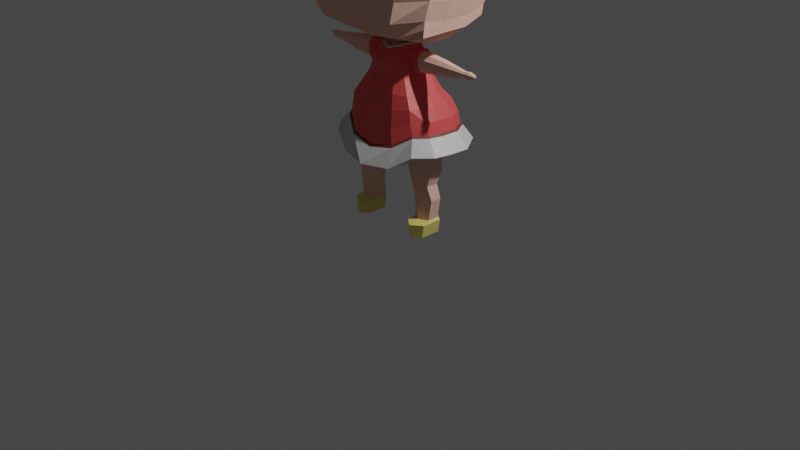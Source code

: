 # Source: girl_chibi_game_2.blend  (saved by Blender 2.80.75; exported with 4.5.12 LTS)
import bpy
from mathutils import Matrix  # noqa: F401  (used for matrix-valued properties, if any)

bpy.ops.wm.read_factory_settings(use_empty=True)
scene = bpy.context.scene
scene.name = 'Scene'

# ---- collections
col_collection = bpy.data.collections.new('Collection'); scene.collection.children.link(col_collection)
col_references = bpy.data.collections.new('References'); scene.collection.children.link(col_references)
col_cameralight = bpy.data.collections.new('CameraLight'); scene.collection.children.link(col_cameralight)
col_model = bpy.data.collections.new('Model'); scene.collection.children.link(col_model)

# ---- materials (node trees are filled in below, after node groups)
mat_skin = bpy.data.materials.new('Skin')
mat_skin.use_transparent_shadow = False
mat_red = bpy.data.materials.new('Red')
mat_red.use_transparent_shadow = False
mat_white = bpy.data.materials.new('White')
mat_white.use_transparent_shadow = False
mat_darkred = bpy.data.materials.new('DarkRed')
mat_darkred.use_transparent_shadow = False
mat_material_001 = bpy.data.materials.new('Material.001')
mat_material_001.use_transparent_shadow = False

# ---- material node trees
mat_skin.use_nodes = True; mat_skin.node_tree.nodes.clear()
_N = mat_skin.node_tree.nodes; _L = mat_skin.node_tree.links
n0 = _N.new('ShaderNodeOutputMaterial'); n0.name = 'Material Output'; n0.location = (300, 300)
n1 = _N.new('ShaderNodeBsdfPrincipled'); n1.name = 'Principled BSDF'; n1.location = (10, 300)
n1.distribution = 'GGX'
n1.subsurface_method = 'BURLEY'
n1.inputs[0].default_value = (0.9035, 0.5317, 0.4246, 1.0)
n1.inputs[2].default_value = 0.9136
n1.inputs[3].default_value = 1.45
n1.inputs[27].default_value = (0.0, 0.0, 0.0, 1.0)
n1.inputs[28].default_value = 1.0
_L.new(n1.outputs[0], n0.inputs[0])
n0.is_active_output = True
mat_red.use_nodes = True; mat_red.node_tree.nodes.clear()
_N = mat_red.node_tree.nodes; _L = mat_red.node_tree.links
n0 = _N.new('ShaderNodeBsdfPrincipled'); n0.name = 'Principled BSDF'; n0.location = (10, 300)
n0.distribution = 'GGX'
n0.subsurface_method = 'BURLEY'
n0.inputs[0].default_value = (0.8, 0.08778, 0.08778, 1.0)
n0.inputs[3].default_value = 1.45
n0.inputs[27].default_value = (0.0, 0.0, 0.0, 1.0)
n0.inputs[28].default_value = 1.0
n1 = _N.new('ShaderNodeOutputMaterial'); n1.name = 'Material Output'; n1.location = (300, 300)
_L.new(n0.outputs[0], n1.inputs[0])
n1.is_active_output = True
mat_white.use_nodes = True; mat_white.node_tree.nodes.clear()
_N = mat_white.node_tree.nodes; _L = mat_white.node_tree.links
n0 = _N.new('ShaderNodeOutputMaterial'); n0.name = 'Material Output'; n0.location = (300, 300)
n1 = _N.new('ShaderNodeBsdfPrincipled'); n1.name = 'Principled BSDF'; n1.location = (10, 300)
n1.distribution = 'GGX'
n1.subsurface_method = 'BURLEY'
n1.inputs[0].default_value = (0.65, 0.65, 0.65, 1.0)
n1.inputs[3].default_value = 1.45
n1.inputs[27].default_value = (0.0, 0.0, 0.0, 1.0)
n1.inputs[28].default_value = 1.0
_L.new(n1.outputs[0], n0.inputs[0])
n0.is_active_output = True
mat_darkred.use_nodes = True; mat_darkred.node_tree.nodes.clear()
_N = mat_darkred.node_tree.nodes; _L = mat_darkred.node_tree.links
n0 = _N.new('ShaderNodeOutputMaterial'); n0.name = 'Material Output'; n0.location = (300, 300)
n1 = _N.new('ShaderNodeBsdfPrincipled'); n1.name = 'Principled BSDF'; n1.location = (10, 300)
n1.distribution = 'GGX'
n1.subsurface_method = 'BURLEY'
n1.inputs[0].default_value = (0.196, 0.03833, 0.0324, 1.0)
n1.inputs[3].default_value = 1.45
n1.inputs[27].default_value = (0.0, 0.0, 0.0, 1.0)
n1.inputs[28].default_value = 1.0
_L.new(n1.outputs[0], n0.inputs[0])
n0.is_active_output = True
mat_material_001.use_nodes = True; mat_material_001.node_tree.nodes.clear()
_N = mat_material_001.node_tree.nodes; _L = mat_material_001.node_tree.links
n0 = _N.new('ShaderNodeOutputMaterial'); n0.name = 'Material Output'; n0.location = (300, 300)
n1 = _N.new('ShaderNodeBsdfPrincipled'); n1.name = 'Principled BSDF'; n1.location = (10, 300)
n1.distribution = 'GGX'
n1.subsurface_method = 'BURLEY'
n1.inputs[0].default_value = (0.8, 0.6803, 0.1781, 1.0)
n1.inputs[3].default_value = 1.45
n1.inputs[27].default_value = (0.0, 0.0, 0.0, 1.0)
n1.inputs[28].default_value = 1.0
_L.new(n1.outputs[0], n0.inputs[0])
n0.is_active_output = True

# ---- world
world_world = bpy.data.worlds.new('World'); scene.world = world_world
world_world.use_nodes = True; world_world.node_tree.nodes.clear()
_N = world_world.node_tree.nodes; _L = world_world.node_tree.links
n0 = _N.new('ShaderNodeOutputWorld'); n0.name = 'World Output'; n0.location = (300, 300)
n1 = _N.new('ShaderNodeBackground'); n1.name = 'Background'; n1.location = (10, 300)
n1.inputs[0].default_value = (0.05088, 0.05088, 0.05088, 1.0)
_L.new(n1.outputs[0], n0.inputs[0])
n0.is_active_output = True
world_world.color = (0.05088, 0.05088, 0.05088)
world_world.use_sun_shadow = False
world_world.sun_shadow_jitter_overblur = 0.0

# ---- cameras
cam_camera = bpy.data.cameras.new('Camera')
cam_camera.clip_end = 100.0
cam_camera.ortho_scale = 7.314

# ---- lights
light_light = bpy.data.lights.new('Light', 'POINT')
light_light.transmission_factor = 0.0
light_light.energy = 1000.0
light_light.shadow_soft_size = 0.1
light_light.shadow_maximum_resolution = 0.006
light_light.use_absolute_resolution = True

# ---- meshes
me_neck = bpy.data.meshes.new('Neck')
me_neck.from_pydata([(0.7, -0.1168, 2.113), (0.6343, -0.1168, 3.684), (0.2477, -0.1168, 3.889), (0.0, -0.1168, 1.914), (0.4955, -0.1168, 1.97), (0.7211, -0.1168, 2.228), (0.883, -0.1168, 2.905), (0.8889, -0.1168, 3.269), (0.4955, -0.1168, 3.787), (0.0, -0.1168, 3.92), (0.2477, -0.1168, 1.942), (0.8144, -0.1168, 3.47), (0.4961, -0.3586, 2.044), (0.6852, -0.3586, 2.105), (0.791, -0.3586, 3.431), (0.6245, -0.3586, 3.629), (0.2477, -0.5792, 3.47), (0.267, -0.3586, 3.818), (0.2477, -0.6468, 3.269), (0.267, -0.3586, 2.018), (0.2477, -0.5792, 2.233), (0.2477, -0.6198, 2.905), (0.4955, -0.5792, 2.233), (0.7047, -0.3586, 2.263), (0.8544, -0.3586, 2.908), (0.8599, -0.3586, 3.245), (0.4961, -0.3586, 3.724), (0.0, -0.3586, 3.847), (0.0, -0.3586, 1.992), (0.4955, -0.5792, 3.47), (0.4955, -0.6468, 3.269), (0.0, -0.5792, 3.47), (0.0, -0.5792, 2.233), (0.0, -0.6198, 2.905), (0.0, -0.6468, 3.269), (0.4955, -0.6198, 2.905), (0.4967, 0.3819, 2.047), (0.6848, 0.3819, 2.178), (0.79, 0.3819, 3.426), (0.6244, 0.3819, 3.623), (0.2477, 0.6928, 3.585), (0.2688, 0.3819, 3.811), (0.2477, 0.7875, 3.269), (0.2688, 0.3819, 2.021), (0.2477, 0.7401, 2.321), (0.2477, 0.8483, 2.905), (0.5698, 0.5934, 2.321), (0.7042, 0.3819, 2.284), (0.8531, 0.3819, 2.906), (0.8585, 0.3819, 3.241), (0.4967, 0.3819, 3.718), (0.0, 0.3819, 3.84), (0.0, 0.3819, 1.995), (0.5698, 0.5461, 3.585), (0.5698, 0.6408, 3.269), (0.0, 0.6928, 3.585), (0.0, 0.7401, 2.321), (0.0, 0.8483, 2.905), (0.0, 0.7875, 3.269), (0.5698, 0.7016, 2.905), (0.4955, 0.1585, 3.787), (0.2477, 0.1585, 3.889), (0.0, 0.1585, 1.914), (0.0, 0.1585, 3.92), (0.883, 0.1585, 2.905), (0.7211, 0.1585, 2.228), (0.8889, 0.1585, 3.269), (0.6343, 0.1585, 3.684), (0.8144, 0.1585, 3.47), (0.7, 0.1585, 2.113), (0.4955, 0.1585, 1.97), (0.2477, 0.1585, 1.942), (0.7825, -0.1168, 2.417), (0.7615, -0.3586, 2.452), (0.0, -0.5307, 2.417), (0.4955, -0.5307, 2.417), (0.2477, -0.5307, 2.417), (0.7606, 0.3819, 2.452), (0.0, 0.8076, 2.498), (0.5698, 0.6609, 2.498), (0.2477, 0.8076, 2.498), (0.7825, 0.1585, 2.417), (0.7105, -0.1168, 2.171), (0.2574, -0.4791, 2.078), (0.695, -0.3586, 2.184), (0.0, -0.4791, 2.065), (0.4958, -0.4791, 2.091), (0.2583, 0.5953, 2.171), (0.6945, 0.3819, 2.231), (0.0, 0.5953, 2.158), (0.5704, 0.4486, 2.184), (0.7105, 0.1585, 2.171), (0.0, 0.09647, 1.721), (0.0, 0.09647, 1.995), (0.0567, 0.07805, 1.721), (0.0567, 0.07805, 1.995), (0.09175, 0.02981, 1.721), (0.09175, 0.02981, 1.995), (0.09175, -0.02981, 1.721), (0.09175, -0.02981, 1.995), (0.0567, -0.07805, 1.721), (0.0567, -0.07805, 1.995), (0.0, -0.09647, 1.721), (0.0, -0.09647, 1.995), (-0.0567, -0.07805, 1.721), (-0.0567, -0.07805, 1.995), (-0.09175, -0.02981, 1.721), (-0.09175, -0.02981, 1.995), (-0.09175, 0.02981, 1.721), (-0.09175, 0.02981, 1.995), (-0.0567, 0.07805, 1.721), (-0.0567, 0.07805, 1.995)], [], [(71, 62, 52, 43), (61, 60, 50, 41), (63, 61, 41, 51), (60, 67, 39, 50), (66, 64, 48, 49), (81, 65, 47, 77), (68, 66, 49, 38), (67, 68, 38, 39), (91, 69, 37, 88), (69, 70, 36, 37), (70, 71, 43, 36), (29, 14, 15, 26), (31, 16, 17, 27), (33, 21, 18, 34), (16, 29, 26, 17), (85, 83, 20, 32), (34, 18, 16, 31), (74, 76, 21, 33), (30, 25, 14, 29), (18, 30, 29, 16), (83, 86, 22, 20), (76, 75, 35, 21), (21, 35, 30, 18), (86, 84, 23, 22), (75, 73, 24, 35), (35, 24, 25, 30), (10, 4, 12, 19), (4, 0, 13, 12), (82, 5, 23, 84), (11, 1, 15, 14), (7, 11, 14, 25), (72, 6, 24, 73), (6, 7, 25, 24), (1, 8, 26, 15), (2, 9, 27, 17), (8, 2, 17, 26), (3, 10, 19, 28), (53, 50, 39, 38), (55, 51, 41, 40), (57, 58, 42, 45), (40, 41, 50, 53), (89, 56, 44, 87), (58, 55, 40, 42), (78, 57, 45, 80), (54, 53, 38, 49), (42, 40, 53, 54), (87, 44, 46, 90), (80, 45, 59, 79), (45, 42, 54, 59), (90, 46, 47, 88), (79, 59, 48, 77), (59, 54, 49, 48), (4, 10, 71, 70), (0, 4, 70, 69), (82, 0, 69, 91), (1, 11, 68, 67), (11, 7, 66, 68), (72, 5, 65, 81), (7, 6, 64, 66), (8, 1, 67, 60), (9, 2, 61, 63), (2, 8, 60, 61), (10, 3, 62, 71), (6, 72, 81, 64), (46, 79, 77, 47), (44, 80, 79, 46), (56, 78, 80, 44), (5, 72, 73, 23), (22, 23, 73, 75), (20, 22, 75, 76), (32, 20, 76, 74), (64, 81, 77, 48), (5, 82, 91, 65), (36, 90, 88, 37), (43, 87, 90, 36), (52, 89, 87, 43), (0, 82, 84, 13), (12, 13, 84, 86), (19, 12, 86, 83), (28, 19, 83, 85), (65, 91, 88, 47), (92, 93, 95, 94), (94, 95, 97, 96), (96, 97, 99, 98), (98, 99, 101, 100), (100, 101, 103, 102), (102, 103, 105, 104), (104, 105, 107, 106), (106, 107, 109, 108), (108, 109, 111, 110), (110, 111, 93, 92)])
_uv = me_neck.uv_layers.new(name='UVMap')
_uv.uv.foreach_set('vector', [0.625, 0.0, 0.5, 0.0, 0.5, 0.0, 0.625, 0.0, 0.625, 1.0, 0.75, 1.0, 0.75, 1.0, 0.625, 1.0, 0.5, 1.0, 0.625, 1.0, 0.625, 1.0, 0.5, 1.0, 0.75, 1.0, 1.0, 1.0, 1.0, 1.0, 0.75, 1.0, 1.0, 0.75, 1.0, 0.5, 1.0, 0.5, 1.0, 0.75, 1.0, 0.3447, 1.0, 0.25, 1.0, 0.25, 1.0, 0.3447, 1.0, 0.8825, 1.0, 0.75, 1.0, 0.75, 1.0, 0.8825, 1.0, 1.0, 1.0, 0.8825, 1.0, 0.8825, 1.0, 1.0, 1.0, 0.125, 1.0, 0.0, 1.0, 0.0, 1.0, 0.125, 1.0, 0.0, 0.75, 0.0, 0.75, 0.0, 1.0, 0.0, 0.75, 0.0, 0.625, 0.0, 0.625, 0.0, 0.75, 0.0, 0.75, 0.8825, 1.0, 0.8825, 1.0, 1.0, 0.75, 1.0, 0.5, 0.8825, 0.625, 0.8825, 0.625, 1.0, 0.5, 1.0, 0.5, 0.5, 0.625, 0.5, 0.625, 0.75, 0.5, 0.75, 0.625, 0.8825, 0.75, 0.8825, 0.75, 1.0, 0.625, 1.0, 0.5, 0.125, 0.625, 0.125, 0.625, 0.25, 0.5, 0.25, 0.5, 0.75, 0.625, 0.75, 0.625, 0.8825, 0.5, 0.8825, 0.5, 0.3447, 0.625, 0.3447, 0.625, 0.5, 0.5, 0.5, 0.75, 0.75, 1.0, 0.75, 1.0, 0.8825, 0.75, 0.8825, 0.625, 0.75, 0.75, 0.75, 0.75, 0.8825, 0.625, 0.8825, 0.625, 0.125, 0.75, 0.125, 0.75, 0.25, 0.625, 0.25, 0.625, 0.3447, 0.75, 0.3447, 0.75, 0.5, 0.625, 0.5, 0.625, 0.5, 0.75, 0.5, 0.75, 0.75, 0.625, 0.75, 0.75, 0.125, 1.0, 0.125, 1.0, 0.25, 0.75, 0.25, 0.75, 0.3447, 1.0, 0.3447, 1.0, 0.5, 0.75, 0.5, 0.75, 0.5, 1.0, 0.5, 1.0, 0.75, 0.75, 0.75, 0.625, 0.0, 0.75, 0.0, 0.75, 0.0, 0.625, 0.0, 0.75, 0.0, 1.0, 0.0, 1.0, 0.0, 0.75, 0.0, 1.0, 0.125, 1.0, 0.25, 1.0, 0.25, 1.0, 0.125, 1.0, 0.8825, 1.0, 1.0, 1.0, 1.0, 1.0, 0.8825, 1.0, 0.75, 1.0, 0.8825, 1.0, 0.8825, 1.0, 0.75, 1.0, 0.3447, 1.0, 0.5, 1.0, 0.5, 1.0, 0.3447, 1.0, 0.5, 1.0, 0.75, 1.0, 0.75, 1.0, 0.5, 1.0, 1.0, 0.75, 1.0, 0.75, 1.0, 1.0, 1.0, 0.625, 1.0, 0.5, 1.0, 0.5, 1.0, 0.625, 1.0, 0.75, 1.0, 0.625, 1.0, 0.625, 1.0, 0.75, 1.0, 0.5, 0.0, 0.625, 0.0, 0.625, 0.0, 0.5, 0.0, 0.75, 0.8825, 0.75, 1.0, 1.0, 1.0, 1.0, 0.8825, 0.5, 0.8825, 0.5, 1.0, 0.625, 1.0, 0.625, 0.8825, 0.5, 0.5, 0.5, 0.75, 0.625, 0.75, 0.625, 0.5, 0.625, 0.8825, 0.625, 1.0, 0.75, 1.0, 0.75, 0.8825, 0.5, 0.125, 0.5, 0.25, 0.625, 0.25, 0.625, 0.125, 0.5, 0.75, 0.5, 0.8825, 0.625, 0.8825, 0.625, 0.75, 0.5, 0.3447, 0.5, 0.5, 0.625, 0.5, 0.625, 0.3447, 0.75, 0.75, 0.75, 0.8825, 1.0, 0.8825, 1.0, 0.75, 0.625, 0.75, 0.625, 0.8825, 0.75, 0.8825, 0.75, 0.75, 0.625, 0.125, 0.625, 0.25, 0.75, 0.25, 0.75, 0.125, 0.625, 0.3447, 0.625, 0.5, 0.75, 0.5, 0.75, 0.3447, 0.625, 0.5, 0.625, 0.75, 0.75, 0.75, 0.75, 0.5, 0.75, 0.125, 0.75, 0.25, 1.0, 0.25, 1.0, 0.125, 0.75, 0.3447, 0.75, 0.5, 1.0, 0.5, 1.0, 0.3447, 0.75, 0.5, 0.75, 0.75, 1.0, 0.75, 1.0, 0.5, 0.75, 0.0, 0.625, 0.0, 0.625, 0.0, 0.75, 0.0, 1.0, 0.0, 0.75, 0.0, 0.75, 0.0, 1.0, 0.0, 1.0, 0.125, 1.0, 0.0, 1.0, 0.0, 1.0, 0.125, 1.0, 1.0, 1.0, 0.8825, 1.0, 0.8825, 1.0, 1.0, 1.0, 0.8825, 1.0, 0.75, 1.0, 0.75, 1.0, 0.8825, 1.0, 0.3447, 1.0, 0.25, 1.0, 0.25, 1.0, 0.3447, 1.0, 0.75, 1.0, 0.5, 1.0, 0.5, 1.0, 0.75, 0.75, 1.0, 1.0, 1.0, 1.0, 1.0, 0.75, 1.0, 0.5, 1.0, 0.625, 1.0, 0.625, 1.0, 0.5, 1.0, 0.625, 1.0, 0.75, 1.0, 0.75, 1.0, 0.625, 1.0, 0.625, 0.0, 0.5, 0.0, 0.5, 0.0, 0.625, 0.0, 1.0, 0.5, 1.0, 0.3447, 1.0, 0.3447, 1.0, 0.5, 0.75, 0.25, 0.75, 0.3447, 1.0, 0.3447, 1.0, 0.25, 0.625, 0.25, 0.625, 0.3447, 0.75, 0.3447, 0.75, 0.25, 0.5, 0.25, 0.5, 0.3447, 0.625, 0.3447, 0.625, 0.25, 1.0, 0.25, 1.0, 0.3447, 1.0, 0.3447, 1.0, 0.25, 0.75, 0.25, 1.0, 0.25, 1.0, 0.3447, 0.75, 0.3447, 0.625, 0.25, 0.75, 0.25, 0.75, 0.3447, 0.625, 0.3447, 0.5, 0.25, 0.625, 0.25, 0.625, 0.3447, 0.5, 0.3447, 1.0, 0.5, 1.0, 0.3447, 1.0, 0.3447, 1.0, 0.5, 1.0, 0.25, 1.0, 0.125, 1.0, 0.125, 1.0, 0.25, 0.75, 0.0, 0.75, 0.125, 1.0, 0.125, 1.0, 0.0, 0.625, 0.0, 0.625, 0.125, 0.75, 0.125, 0.75, 0.0, 0.5, 0.0, 0.5, 0.125, 0.625, 0.125, 0.625, 0.0, 1.0, 0.0, 1.0, 0.125, 1.0, 0.125, 1.0, 0.0, 0.75, 0.0, 1.0, 0.0, 1.0, 0.125, 0.75, 0.125, 0.625, 0.0, 0.75, 0.0, 0.75, 0.125, 0.625, 0.125, 0.5, 0.0, 0.625, 0.0, 0.625, 0.125, 0.5, 0.125, 1.0, 0.25, 1.0, 0.125, 1.0, 0.125, 1.0, 0.25, 1.0, 0.5, 1.0, 1.0, 0.9, 1.0, 0.9, 0.5, 0.9, 0.5, 0.9, 1.0, 0.8, 1.0, 0.8, 0.5, 0.8, 0.5, 0.8, 1.0, 0.7, 1.0, 0.7, 0.5, 0.7, 0.5, 0.7, 1.0, 0.6, 1.0, 0.6, 0.5, 0.6, 0.5, 0.6, 1.0, 0.5, 1.0, 0.5, 0.5, 0.5, 0.5, 0.5, 1.0, 0.4, 1.0, 0.4, 0.5, 0.4, 0.5, 0.4, 1.0, 0.3, 1.0, 0.3, 0.5, 0.3, 0.5, 0.3, 1.0, 0.2, 1.0, 0.2, 0.5, 0.2, 0.5, 0.2, 1.0, 0.1, 1.0, 0.1, 0.5, 0.1, 0.5, 0.1, 1.0, -7.451e-08, 1.0, -7.451e-08, 0.5])
me_neck.materials.append(mat_skin)
me_neck.use_remesh_preserve_volume = False
me_neck.use_remesh_preserve_attributes = False
me_neck.use_mirror_vertex_groups = False
me_neck.update()
me_plane = bpy.data.meshes.new('Plane')
me_plane.from_pydata([(0.7096, -0.0034, 0.9206), (0.1849, -4.371e-08, 1.869), (0.0, 4.371e-08, 0.7115), (0.4597, 0.0, 1.328), (0.0, -4.371e-08, 1.82), (0.3682, 4.371e-08, 0.7726), (0.1472, -4.371e-08, 1.878), (0.5584, 2.186e-08, 1.089), (0.3117, -2.186e-08, 1.579), (0.5285, 1.093e-08, 1.207), (0.3941, -1.093e-08, 1.435), (0.2402, -3.278e-08, 1.724), (0.3044, -0.4257, 0.7717), (0.5207, -0.3377, 0.9193), (0.1663, -0.1775, 1.724), (0.1111, -0.1065, 1.851), (0.4037, -0.24, 1.207), (0.3859, -0.2332, 1.328), (0.08851, -0.1191, 1.849), (0.0, -0.1551, 1.82), (0.0, -0.2261, 1.724), (0.0, -0.3214, 1.1), (0.0, -0.2817, 1.29), (0.199, -0.2817, 1.29), (0.0, -0.5109, 0.7582), (0.2266, -0.3214, 1.125), (0.1161, -0.2261, 1.724), (0.4279, -0.2355, 1.089), (0.0, -0.3693, 0.9203), (0.2542, -0.3409, 0.9775), (0.3202, -0.2011, 1.435), (0.2378, -0.156, 1.579), (0.0, -0.2497, 1.435), (0.0, -0.2045, 1.579), (0.1714, -0.2497, 1.435), (0.1437, -0.2045, 1.579), (0.3025, 0.5414, 0.7716), (0.5521, 0.4641, 0.9195), (0.1781, 0.1765, 1.728), (0.1262, 0.1631, 1.856), (0.4697, 0.3336, 1.207), (0.401, 0.3104, 1.328), (0.08851, 0.1631, 1.854), (0.0, 0.1631, 1.847), (0.0, 0.193, 1.724), (0.0, 0.4494, 1.1), (0.0, 0.3711, 1.29), (0.199, 0.3711, 1.29), (0.0, 0.5415, 0.7062), (0.2266, 0.4494, 1.125), (0.1161, 0.193, 1.724), (0.4866, 0.3486, 1.089), (0.0, 0.4242, 0.9203), (0.2542, 0.4242, 0.9775), (0.3354, 0.2326, 1.435), (0.253, 0.1871, 1.579), (0.0, 0.2852, 1.435), (0.0, 0.2241, 1.579), (0.1714, 0.2852, 1.435), (0.1437, 0.2241, 1.579), (0.3347, -0.1562, 0.7726), (0.0, -0.1838, 0.7598), (0.495, -0.1228, 1.207), (0.5249, -0.1205, 1.089), (0.6732, -0.1725, 0.9205), (0.1137, -0.04, 1.866), (0.1514, -0.04, 1.869), (0.2067, -0.07531, 1.724), (0.4262, -0.103, 1.328), (0.2782, -0.0646, 1.579), (0.3606, -0.0871, 1.435), (0.0, -0.04, 1.82), (0.0, 0.109, 1.869), (0.3222, 0.109, 1.579), (0.2506, 0.109, 1.724), (0.4046, 0.109, 1.435), (0.4702, 0.1748, 1.328), (0.1577, 0.109, 1.876), (0.1954, 0.109, 1.869), (0.7209, 0.2086, 0.9203), (0.5389, 0.196, 1.207), (0.5689, 0.196, 1.089), (0.3786, 0.109, 0.7726), (0.0, 0.109, 0.7115), (0.1848, 0.0005566, 1.882), (0.1471, 0.0005566, 1.891), (0.1576, 0.1096, 1.89), (0.1953, 0.1096, 1.882), (0.1261, 0.1637, 1.87), (0.08837, -0.1186, 1.862), (0.0, -0.1546, 1.834), (0.1109, -0.106, 1.865), (0.1136, -0.03944, 1.88), (0.1513, -0.03944, 1.882), (0.0, -0.03944, 1.834), (0.08837, 0.1637, 1.868), (0.0, 0.1637, 1.861), (0.0, 0.1096, 1.883), (0.585, -0.00118, 1.068), (0.4446, -0.2535, 1.067), (0.0, -0.393, 0.9001), (0.2642, -0.3569, 0.9506), (0.4995, 0.3677, 1.067), (0.0, 0.4448, 0.8925), (0.2625, 0.4447, 0.9506), (0.5506, -0.1298, 1.068), (0.5955, 0.1983, 1.068)], [], [(75, 76, 41, 54), (106, 79, 37, 102), (1, 78, 87, 84), (74, 73, 55, 38), (73, 75, 54, 55), (76, 80, 40, 41), (78, 74, 38, 39), (65, 71, 94, 92), (79, 82, 36, 37), (80, 81, 51, 40), (82, 83, 48, 36), (26, 14, 15, 18), (25, 16, 17, 23), (21, 25, 23, 22), (20, 26, 18, 19), (100, 101, 29, 28), (101, 99, 27, 29), (32, 34, 35, 33), (34, 30, 31, 35), (28, 29, 25, 21), (29, 27, 16, 25), (23, 17, 30, 34), (22, 23, 34, 32), (33, 35, 26, 20), (35, 31, 14, 26), (61, 60, 12, 24), (63, 62, 16, 27), (60, 64, 13, 12), (15, 66, 93, 91), (67, 66, 15, 14), (62, 68, 17, 16), (70, 69, 31, 30), (69, 67, 14, 31), (72, 77, 86, 97), (105, 63, 27, 99), (68, 70, 30, 17), (50, 42, 39, 38), (49, 47, 41, 40), (45, 46, 47, 49), (44, 43, 42, 50), (103, 52, 53, 104), (104, 53, 51, 102), (56, 57, 59, 58), (58, 59, 55, 54), (52, 45, 49, 53), (53, 49, 40, 51), (47, 58, 54, 41), (46, 56, 58, 47), (57, 44, 50, 59), (59, 50, 38, 55), (3, 10, 70, 68), (98, 7, 63, 105), (6, 4, 71, 65), (8, 11, 67, 69), (10, 8, 69, 70), (9, 3, 68, 62), (11, 1, 66, 67), (19, 18, 89, 90), (5, 0, 64, 60), (7, 9, 62, 63), (2, 5, 60, 61), (5, 2, 83, 82), (9, 7, 81, 80), (0, 5, 82, 79), (6, 65, 92, 85), (1, 11, 74, 78), (3, 9, 80, 76), (8, 10, 75, 73), (11, 8, 73, 74), (4, 6, 77, 72), (98, 0, 79, 106), (10, 3, 76, 75), (97, 86, 95, 96), (86, 87, 88, 95), (93, 92, 89, 91), (92, 94, 90, 89), (84, 85, 92, 93), (85, 84, 87, 86), (39, 42, 95, 88), (77, 6, 85, 86), (66, 1, 84, 93), (42, 43, 96, 95), (78, 39, 88, 87), (18, 15, 91, 89), (7, 98, 106, 81), (0, 98, 105, 64), (36, 104, 102, 37), (48, 103, 104, 36), (64, 105, 99, 13), (12, 13, 99, 101), (24, 12, 101, 100), (81, 106, 102, 51)])
me_plane.polygons.foreach_set('material_index', [0, 1, 1, 0, 0, 0, 0, 1, 1, 0, 1, 0, 0, 0, 0, 2, 2, 0, 0, 0, 0, 0, 0, 0, 0, 1, 0, 1, 1, 0, 0, 0, 0, 1, 2, 0, 0, 0, 0, 0, 2, 2, 0, 0, 0, 0, 0, 0, 0, 0, 0, 2, 1, 0, 0, 0, 0, 1, 1, 0, 1, 1, 0, 1, 1, 0, 0, 0, 0, 1, 1, 0, 1, 1, 1, 1, 1, 1, 1, 1, 1, 1, 1, 1, 2, 1, 1, 1, 1, 1, 1, 2])
_uv = me_plane.uv_layers.new(name='UVMap')
_uv.uv.foreach_set('vector', [1.0, 0.625, 1.0, 0.5, 1.0, 0.5, 1.0, 0.625, 1.0, 0.2127, 1.0, 0.0, 1.0, 0.0, 1.0, 0.2127, 1.0, 1.0, 1.0, 1.0, 1.0, 1.0, 1.0, 1.0, 1.0, 0.875, 1.0, 0.75, 1.0, 0.75, 1.0, 0.875, 1.0, 0.75, 1.0, 0.625, 1.0, 0.625, 1.0, 0.75, 1.0, 0.5, 1.0, 0.375, 1.0, 0.375, 1.0, 0.5, 1.0, 1.0, 1.0, 0.875, 1.0, 0.875, 1.0, 1.0, 0.75, 1.0, 0.5, 1.0, 0.5, 1.0, 0.75, 1.0, 1.0, 0.0, 0.75, 0.0, 0.75, 0.0, 1.0, 0.0, 1.0, 0.375, 1.0, 0.25, 1.0, 0.25, 1.0, 0.375, 0.75, 0.0, 0.5, 0.0, 0.5, 0.0, 0.75, 0.0, 0.75, 0.875, 1.0, 0.875, 1.0, 1.0, 0.75, 1.0, 0.75, 0.375, 1.0, 0.375, 1.0, 0.5, 0.75, 0.5, 0.5, 0.375, 0.75, 0.375, 0.75, 0.5, 0.5, 0.5, 0.5, 0.875, 0.75, 0.875, 0.75, 1.0, 0.5, 1.0, 0.5, 0.2127, 0.75, 0.2127, 0.75, 0.25, 0.5, 0.25, 0.75, 0.2127, 1.0, 0.2127, 1.0, 0.25, 0.75, 0.25, 0.5, 0.625, 0.75, 0.625, 0.75, 0.75, 0.5, 0.75, 0.75, 0.625, 1.0, 0.625, 1.0, 0.75, 0.75, 0.75, 0.5, 0.25, 0.75, 0.25, 0.75, 0.375, 0.5, 0.375, 0.75, 0.25, 1.0, 0.25, 1.0, 0.375, 0.75, 0.375, 0.75, 0.5, 1.0, 0.5, 1.0, 0.625, 0.75, 0.625, 0.5, 0.5, 0.75, 0.5, 0.75, 0.625, 0.5, 0.625, 0.5, 0.75, 0.75, 0.75, 0.75, 0.875, 0.5, 0.875, 0.75, 0.75, 1.0, 0.75, 1.0, 0.875, 0.75, 0.875, 0.5, 0.0, 0.75, 0.0, 0.75, 0.0, 0.5, 0.0, 1.0, 0.25, 1.0, 0.375, 1.0, 0.375, 1.0, 0.25, 0.75, 0.0, 1.0, 0.0, 1.0, 0.0, 0.75, 0.0, 1.0, 1.0, 1.0, 1.0, 1.0, 1.0, 1.0, 1.0, 1.0, 0.875, 1.0, 1.0, 1.0, 1.0, 1.0, 0.875, 1.0, 0.375, 1.0, 0.5, 1.0, 0.5, 1.0, 0.375, 1.0, 0.625, 1.0, 0.75, 1.0, 0.75, 1.0, 0.625, 1.0, 0.75, 1.0, 0.875, 1.0, 0.875, 1.0, 0.75, 0.5, 1.0, 0.75, 1.0, 0.75, 1.0, 0.5, 1.0, 1.0, 0.2127, 1.0, 0.25, 1.0, 0.25, 1.0, 0.2127, 1.0, 0.5, 1.0, 0.625, 1.0, 0.625, 1.0, 0.5, 0.75, 0.875, 0.75, 1.0, 1.0, 1.0, 1.0, 0.875, 0.75, 0.375, 0.75, 0.5, 1.0, 0.5, 1.0, 0.375, 0.5, 0.375, 0.5, 0.5, 0.75, 0.5, 0.75, 0.375, 0.5, 0.875, 0.5, 1.0, 0.75, 1.0, 0.75, 0.875, 0.5, 0.2127, 0.5, 0.25, 0.75, 0.25, 0.75, 0.2127, 0.75, 0.2127, 0.75, 0.25, 1.0, 0.25, 1.0, 0.2127, 0.5, 0.625, 0.5, 0.75, 0.75, 0.75, 0.75, 0.625, 0.75, 0.625, 0.75, 0.75, 1.0, 0.75, 1.0, 0.625, 0.5, 0.25, 0.5, 0.375, 0.75, 0.375, 0.75, 0.25, 0.75, 0.25, 0.75, 0.375, 1.0, 0.375, 1.0, 0.25, 0.75, 0.5, 0.75, 0.625, 1.0, 0.625, 1.0, 0.5, 0.5, 0.5, 0.5, 0.625, 0.75, 0.625, 0.75, 0.5, 0.5, 0.75, 0.5, 0.875, 0.75, 0.875, 0.75, 0.75, 0.75, 0.75, 0.75, 0.875, 1.0, 0.875, 1.0, 0.75, 1.0, 0.5, 1.0, 0.625, 1.0, 0.625, 1.0, 0.5, 1.0, 0.2127, 1.0, 0.25, 1.0, 0.25, 1.0, 0.2127, 0.75, 1.0, 0.5, 1.0, 0.5, 1.0, 0.75, 1.0, 1.0, 0.75, 1.0, 0.875, 1.0, 0.875, 1.0, 0.75, 1.0, 0.625, 1.0, 0.75, 1.0, 0.75, 1.0, 0.625, 1.0, 0.375, 1.0, 0.5, 1.0, 0.5, 1.0, 0.375, 1.0, 0.875, 1.0, 1.0, 1.0, 1.0, 1.0, 0.875, 0.5, 1.0, 0.75, 1.0, 0.75, 1.0, 0.5, 1.0, 0.75, 0.0, 1.0, 0.0, 1.0, 0.0, 0.75, 0.0, 1.0, 0.25, 1.0, 0.375, 1.0, 0.375, 1.0, 0.25, 0.5, 0.0, 0.75, 0.0, 0.75, 0.0, 0.5, 0.0, 0.75, 0.0, 0.5, 0.0, 0.5, 0.0, 0.75, 0.0, 1.0, 0.375, 1.0, 0.25, 1.0, 0.25, 1.0, 0.375, 1.0, 0.0, 0.75, 0.0, 0.75, 0.0, 1.0, 0.0, 0.75, 1.0, 0.75, 1.0, 0.75, 1.0, 0.75, 1.0, 1.0, 1.0, 1.0, 0.875, 1.0, 0.875, 1.0, 1.0, 1.0, 0.5, 1.0, 0.375, 1.0, 0.375, 1.0, 0.5, 1.0, 0.75, 1.0, 0.625, 1.0, 0.625, 1.0, 0.75, 1.0, 0.875, 1.0, 0.75, 1.0, 0.75, 1.0, 0.875, 0.5, 1.0, 0.75, 1.0, 0.75, 1.0, 0.5, 1.0, 1.0, 0.2127, 1.0, 0.0, 1.0, 0.0, 1.0, 0.2127, 1.0, 0.625, 1.0, 0.5, 1.0, 0.5, 1.0, 0.625, 0.5, 1.0, 0.75, 1.0, 0.75, 1.0, 0.5, 1.0, 0.75, 1.0, 1.0, 1.0, 1.0, 1.0, 0.75, 1.0, 1.0, 1.0, 0.75, 1.0, 0.75, 1.0, 1.0, 1.0, 0.75, 1.0, 0.5, 1.0, 0.5, 1.0, 0.75, 1.0, 1.0, 1.0, 0.75, 1.0, 0.75, 1.0, 1.0, 1.0, 0.75, 1.0, 1.0, 1.0, 1.0, 1.0, 0.75, 1.0, 1.0, 1.0, 0.75, 1.0, 0.75, 1.0, 1.0, 1.0, 0.75, 1.0, 0.75, 1.0, 0.75, 1.0, 0.75, 1.0, 1.0, 1.0, 1.0, 1.0, 1.0, 1.0, 1.0, 1.0, 0.75, 1.0, 0.5, 1.0, 0.5, 1.0, 0.75, 1.0, 1.0, 1.0, 1.0, 1.0, 1.0, 1.0, 1.0, 1.0, 0.75, 1.0, 1.0, 1.0, 1.0, 1.0, 0.75, 1.0, 1.0, 0.25, 1.0, 0.2127, 1.0, 0.2127, 1.0, 0.25, 1.0, 0.0, 1.0, 0.2127, 1.0, 0.2127, 1.0, 0.0, 0.75, 0.0, 0.75, 0.2127, 1.0, 0.2127, 1.0, 0.0, 0.5, 0.0, 0.5, 0.2127, 0.75, 0.2127, 0.75, 0.0, 1.0, 0.0, 1.0, 0.2127, 1.0, 0.2127, 1.0, 0.0, 0.75, 0.0, 1.0, 0.0, 1.0, 0.2127, 0.75, 0.2127, 0.5, 0.0, 0.75, 0.0, 0.75, 0.2127, 0.5, 0.2127, 1.0, 0.25, 1.0, 0.2127, 1.0, 0.2127, 1.0, 0.25])
me_plane.materials.append(mat_red)
me_plane.materials.append(mat_white)
me_plane.materials.append(mat_darkred)
me_plane.use_remesh_preserve_volume = False
me_plane.use_remesh_preserve_attributes = False
me_plane.use_mirror_vertex_groups = False
me_plane.update()
me_plane_001 = bpy.data.meshes.new('Plane.001')
me_plane_001.from_pydata([(0.2975, 2.322e-08, 0.003195), (0.4725, 2.322e-08, 0.003195), (0.252, -2.322e-08, 1.021), (0.4492, -2.322e-08, 1.021), (0.2648, 0.001446, 0.5326), (0.4789, 0.001446, 0.5326), (0.2763, 1.76e-08, 0.1421), (0.4948, 1.76e-08, 0.1421), (0.5179, -1.039e-08, 0.8638), (0.167, -1.039e-08, 0.8638), (0.3786, 2.322e-08, 0.003195), (0.3775, -2.322e-08, 1.021), (0.5101, 9.923e-09, 0.3835), (0.2771, 9.923e-09, 0.3835), (0.2284, -4.339e-09, 0.6838), (0.5247, -4.339e-09, 0.6838), (0.2925, 1.667e-08, 0.1649), (0.474, 1.667e-08, 0.1649), (0.492, 1.33e-08, 0.2742), (0.294, 1.33e-08, 0.2742), (0.2763, -0.1388, 0.1421), (0.2975, -0.1388, 0.003195), (0.3786, -0.1946, 0.003195), (0.4725, -0.1371, 0.003195), (0.5179, -0.08816, 0.8638), (0.4492, -0.08816, 1.021), (0.3775, -0.1216, 1.021), (0.252, -0.08995, 1.021), (0.2284, -0.08995, 0.6838), (0.2648, -0.08328, 0.5326), (0.5101, -0.0529, 0.3835), (0.4789, -0.08149, 0.5326), (0.3648, -0.115, 0.5326), (0.2925, -0.0547, 0.1649), (0.4948, -0.1371, 0.1421), (0.3775, -0.2237, 0.1421), (0.5247, -0.08816, 0.6838), (0.167, -0.08995, 0.8638), (0.3775, -0.1216, 0.8638), (0.3639, -0.1216, 0.6838), (0.3653, -0.08637, 0.3835), (0.492, -0.0529, 0.2742), (0.2771, -0.0547, 0.3835), (0.3653, -0.08637, 0.2742), (0.294, -0.0547, 0.2742), (0.474, -0.0529, 0.1649), (0.3653, -0.08637, 0.1649), (0.2763, 0.08322, 0.1421), (0.2975, 0.08322, 0.003195), (0.3786, 0.162, 0.003195), (0.4725, 0.08322, 0.003195), (0.5179, 0.06927, 0.8638), (0.4492, 0.06927, 1.021), (0.3775, 0.148, 1.021), (0.252, 0.06927, 1.021), (0.2284, 0.06927, 0.6838), (0.2952, 0.04908, 0.5326), (0.5101, 0.06927, 0.3835), (0.4789, 0.04908, 0.5326), (0.3648, 0.1278, 0.5326), (0.2925, 0.06927, 0.1649), (0.4948, 0.08322, 0.1421), (0.3775, 0.162, 0.1421), (0.5247, 0.06927, 0.6838), (0.167, 0.06927, 0.8638), (0.3775, 0.148, 0.8638), (0.3639, 0.148, 0.6838), (0.3653, 0.148, 0.3835), (0.492, 0.06927, 0.2742), (0.3075, 0.06927, 0.3835), (0.3653, 0.148, 0.2742), (0.294, 0.06927, 0.2742), (0.474, 0.06927, 0.1649), (0.3653, 0.148, 0.1649)], [], [(18, 17, 72, 68), (12, 18, 68, 57), (6, 16, 60, 47), (11, 3, 52, 53), (15, 5, 58, 63), (10, 0, 48, 49), (5, 12, 57, 58), (14, 9, 64, 55), (4, 14, 55, 56), (9, 2, 54, 64), (17, 7, 61, 72), (2, 11, 53, 54), (8, 15, 63, 51), (16, 19, 71, 60), (3, 8, 51, 52), (19, 13, 69, 71), (38, 24, 25, 26), (40, 30, 31, 32), (22, 23, 34, 35), (39, 36, 24, 38), (28, 39, 38, 37), (21, 22, 35, 20), (42, 40, 32, 29), (37, 38, 26, 27), (44, 43, 40, 42), (43, 41, 30, 40), (29, 32, 39, 28), (32, 31, 36, 39), (35, 34, 45, 46), (20, 35, 46, 33), (46, 45, 41, 43), (33, 46, 43, 44), (13, 19, 44, 42), (8, 3, 25, 24), (19, 16, 33, 44), (15, 8, 24, 36), (11, 2, 27, 26), (7, 17, 45, 34), (2, 9, 37, 27), (14, 4, 29, 28), (9, 14, 28, 37), (12, 5, 31, 30), (0, 10, 22, 21), (5, 15, 36, 31), (3, 11, 26, 25), (16, 6, 20, 33), (18, 12, 30, 41), (17, 18, 41, 45), (6, 0, 21, 20), (1, 7, 34, 23), (4, 13, 42, 29), (10, 1, 23, 22), (65, 53, 52, 51), (67, 59, 58, 57), (49, 62, 61, 50), (66, 65, 51, 63), (55, 64, 65, 66), (48, 47, 62, 49), (69, 56, 59, 67), (64, 54, 53, 65), (71, 69, 67, 70), (70, 67, 57, 68), (56, 55, 66, 59), (59, 66, 63, 58), (62, 73, 72, 61), (47, 60, 73, 62), (73, 70, 68, 72), (60, 71, 70, 73), (0, 6, 47, 48), (7, 1, 50, 61), (13, 4, 56, 69), (1, 10, 49, 50)])
me_plane_001.polygons.foreach_set('material_index', [0, 0, 1, 0, 0, 1, 0, 0, 0, 0, 1, 0, 0, 0, 0, 0, 0, 0, 1, 0, 0, 1, 0, 0, 0, 0, 0, 0, 1, 1, 0, 0, 0, 0, 0, 0, 0, 1, 0, 0, 0, 0, 1, 0, 0, 1, 0, 0, 1, 1, 0, 1, 0, 0, 1, 0, 0, 1, 0, 0, 0, 0, 0, 0, 1, 1, 0, 0, 1, 1, 0, 1])
_uv = me_plane_001.uv_layers.new(name='UVMap')
_uv.uv.foreach_set('vector', [1.0, 0.2137, 1.0, 0.141, 1.0, 0.141, 1.0, 0.2137, 1.0, 0.2864, 1.0, 0.2137, 1.0, 0.2137, 1.0, 0.2864, 0.0, 0.1211, 0.0, 0.141, 0.0, 0.141, 0.0, 0.1211, 0.575, 1.0, 1.0, 1.0, 1.0, 1.0, 0.575, 1.0, 1.0, 0.5934, 1.0, 0.4615, 1.0, 0.4615, 1.0, 0.5934, 0.575, 0.0, 0.0, 0.0, 0.0, 0.0, 0.575, 0.0, 1.0, 0.4615, 1.0, 0.2864, 1.0, 0.2864, 1.0, 0.4615, 0.0, 0.5934, 0.0, 0.7236, 0.0, 0.7236, 0.0, 0.5934, 0.0, 0.4615, 0.0, 0.5934, 0.0, 0.5934, 0.0, 0.4615, 0.0, 0.7236, 0.0, 1.0, 0.0, 1.0, 0.0, 0.7236, 1.0, 0.141, 1.0, 0.1211, 1.0, 0.1211, 1.0, 0.141, 0.0, 1.0, 0.575, 1.0, 0.575, 1.0, 0.0, 1.0, 1.0, 0.7236, 1.0, 0.5934, 1.0, 0.5934, 1.0, 0.7236, 0.0, 0.141, 0.0, 0.2137, 0.0, 0.2137, 0.0, 0.141, 1.0, 1.0, 1.0, 0.7236, 1.0, 0.7236, 1.0, 1.0, 0.0, 0.2137, 0.0, 0.2864, 0.0, 0.2864, 0.0, 0.2137, 0.575, 0.7236, 1.0, 0.7236, 1.0, 1.0, 0.575, 1.0, 0.575, 0.2864, 1.0, 0.2864, 1.0, 0.4615, 0.575, 0.4615, 0.575, 0.0, 1.0, 0.0, 1.0, 0.1211, 0.575, 0.1211, 0.575, 0.5934, 1.0, 0.5934, 1.0, 0.7236, 0.575, 0.7236, 0.0, 0.5934, 0.575, 0.5934, 0.575, 0.7236, 0.0, 0.7236, 0.0, 0.0, 0.575, 0.0, 0.575, 0.1211, 0.0, 0.1211, 0.0, 0.2864, 0.575, 0.2864, 0.575, 0.4615, 0.0, 0.4615, 0.0, 0.7236, 0.575, 0.7236, 0.575, 1.0, 0.0, 1.0, 0.0, 0.2137, 0.575, 0.2137, 0.575, 0.2864, 0.0, 0.2864, 0.575, 0.2137, 1.0, 0.2137, 1.0, 0.2864, 0.575, 0.2864, 0.0, 0.4615, 0.575, 0.4615, 0.575, 0.5934, 0.0, 0.5934, 0.575, 0.4615, 1.0, 0.4615, 1.0, 0.5934, 0.575, 0.5934, 0.575, 0.1211, 1.0, 0.1211, 1.0, 0.141, 0.575, 0.141, 0.0, 0.1211, 0.575, 0.1211, 0.575, 0.141, 0.0, 0.141, 0.575, 0.141, 1.0, 0.141, 1.0, 0.2137, 0.575, 0.2137, 0.0, 0.141, 0.575, 0.141, 0.575, 0.2137, 0.0, 0.2137, 0.0, 0.2864, 0.0, 0.2137, 0.0, 0.2137, 0.0, 0.2864, 1.0, 0.7236, 1.0, 1.0, 1.0, 1.0, 1.0, 0.7236, 0.0, 0.2137, 0.0, 0.141, 0.0, 0.141, 0.0, 0.2137, 1.0, 0.5934, 1.0, 0.7236, 1.0, 0.7236, 1.0, 0.5934, 0.575, 1.0, 0.0, 1.0, 0.0, 1.0, 0.575, 1.0, 1.0, 0.1211, 1.0, 0.141, 1.0, 0.141, 1.0, 0.1211, 0.0, 1.0, 0.0, 0.7236, 0.0, 0.7236, 0.0, 1.0, 0.0, 0.5934, 0.0, 0.4615, 0.0, 0.4615, 0.0, 0.5934, 0.0, 0.7236, 0.0, 0.5934, 0.0, 0.5934, 0.0, 0.7236, 1.0, 0.2864, 1.0, 0.4615, 1.0, 0.4615, 1.0, 0.2864, 0.0, 0.0, 0.575, 0.0, 0.575, 0.0, 0.0, 0.0, 1.0, 0.4615, 1.0, 0.5934, 1.0, 0.5934, 1.0, 0.4615, 1.0, 1.0, 0.575, 1.0, 0.575, 1.0, 1.0, 1.0, 0.0, 0.141, 0.0, 0.1211, 0.0, 0.1211, 0.0, 0.141, 1.0, 0.2137, 1.0, 0.2864, 1.0, 0.2864, 1.0, 0.2137, 1.0, 0.141, 1.0, 0.2137, 1.0, 0.2137, 1.0, 0.141, 0.0, 0.1211, 0.0, 0.0, 0.0, 0.0, 0.0, 0.1211, 1.0, 0.0, 1.0, 0.1211, 1.0, 0.1211, 1.0, 0.0, 0.0, 0.4615, 0.0, 0.2864, 0.0, 0.2864, 0.0, 0.4615, 0.575, 0.0, 1.0, 0.0, 1.0, 0.0, 0.575, 0.0, 0.575, 0.7236, 0.575, 1.0, 1.0, 1.0, 1.0, 0.7236, 0.575, 0.2864, 0.575, 0.4615, 1.0, 0.4615, 1.0, 0.2864, 0.575, 0.0, 0.575, 0.1211, 1.0, 0.1211, 1.0, 0.0, 0.575, 0.5934, 0.575, 0.7236, 1.0, 0.7236, 1.0, 0.5934, 0.0, 0.5934, 0.0, 0.7236, 0.575, 0.7236, 0.575, 0.5934, 0.0, 0.0, 0.0, 0.1211, 0.575, 0.1211, 0.575, 0.0, 0.0, 0.2864, 0.0, 0.4615, 0.575, 0.4615, 0.575, 0.2864, 0.0, 0.7236, 0.0, 1.0, 0.575, 1.0, 0.575, 0.7236, 0.0, 0.2137, 0.0, 0.2864, 0.575, 0.2864, 0.575, 0.2137, 0.575, 0.2137, 0.575, 0.2864, 1.0, 0.2864, 1.0, 0.2137, 0.0, 0.4615, 0.0, 0.5934, 0.575, 0.5934, 0.575, 0.4615, 0.575, 0.4615, 0.575, 0.5934, 1.0, 0.5934, 1.0, 0.4615, 0.575, 0.1211, 0.575, 0.141, 1.0, 0.141, 1.0, 0.1211, 0.0, 0.1211, 0.0, 0.141, 0.575, 0.141, 0.575, 0.1211, 0.575, 0.141, 0.575, 0.2137, 1.0, 0.2137, 1.0, 0.141, 0.0, 0.141, 0.0, 0.2137, 0.575, 0.2137, 0.575, 0.141, 0.0, 0.0, 0.0, 0.1211, 0.0, 0.1211, 0.0, 0.0, 1.0, 0.1211, 1.0, 0.0, 1.0, 0.0, 1.0, 0.1211, 0.0, 0.2864, 0.0, 0.4615, 0.0, 0.4615, 0.0, 0.2864, 1.0, 0.0, 0.575, 0.0, 0.575, 0.0, 1.0, 0.0])
me_plane_001.materials.append(mat_skin)
me_plane_001.materials.append(mat_material_001)
me_plane_001.use_remesh_preserve_volume = False
me_plane_001.use_remesh_preserve_attributes = False
me_plane_001.use_mirror_vertex_groups = False
me_plane_001.update()
me_plane_003 = bpy.data.meshes.new('Plane.003')
me_plane_003.from_pydata([(0.09444, 0.01022, 1.632), (0.324, 0.01022, 1.632), (0.09444, 0.01022, 1.831), (0.324, 0.01022, 1.846), (0.09444, 0.01022, 1.768), (0.5877, 0.04246, 1.664), (0.2092, 0.01022, 1.624), (0.2092, 0.01022, 1.839), (0.09444, 0.01022, 1.706), (0.5877, 0.009328, 1.806), (0.09444, -0.06286, 1.706), (0.09444, -0.06106, 1.64), (0.2092, -0.06106, 1.633), (0.324, -0.04544, 1.641), (0.324, -0.0716, 1.776), (0.324, -0.03523, 1.825), (0.2092, -0.05085, 1.833), (0.09444, -0.05085, 1.825), (0.09444, -0.06286, 1.768), (0.324, -0.0716, 1.697), (0.2092, -0.06286, 1.772), (0.2092, -0.06286, 1.701), (0.09444, 0.08251, 1.706), (0.09444, 0.0705, 1.639), (0.2092, 0.0705, 1.632), (0.324, 0.05488, 1.64), (0.324, 0.09822, 1.776), (0.324, 0.05371, 1.826), (0.2092, 0.06934, 1.834), (0.09444, 0.06934, 1.826), (0.09444, 0.08251, 1.768), (0.324, 0.09822, 1.697), (0.2092, 0.08251, 1.772), (0.2092, 0.08251, 1.701), (0.324, 0.01022, 1.831), (0.324, 0.06934, 1.842), (0.324, 0.0705, 1.624), (0.324, 0.01022, 1.617), (0.324, -0.08722, 1.776), (0.324, -0.05085, 1.84), (0.324, -0.08722, 1.697), (0.324, -0.06106, 1.625), (0.324, 0.0826, 1.776), (0.324, 0.0826, 1.697), (0.9735, 0.008405, 1.749), (0.9735, 0.00801, 1.757), (0.9425, 0.008405, 1.722), (0.9735, 0.02439, 1.744), (0.9735, 0.02439, 1.726), (0.9425, 0.00801, 1.712), (0.9735, -0.01051, 1.744), (0.9425, -0.01051, 1.726), (0.9735, 0.01786, 1.755), (0.9501, 0.01812, 1.713), (0.9735, -0.002277, 1.755), (0.9425, -0.004588, 1.714), (0.5877, 0.06302, 1.707), (0.5877, -0.02438, 1.801), (0.5877, -0.05136, 1.765), (0.5877, -0.03196, 1.665), (0.5877, 0.009328, 1.659), (0.5877, -0.05136, 1.707), (0.5877, 0.0416, 1.802), (0.5877, 0.06302, 1.765), (0.8589, 0.03135, 1.722), (0.8589, -0.01862, 1.748), (0.8589, 0.007893, 1.701), (0.8589, -0.01862, 1.722), (0.8589, 0.007893, 1.766), (0.8589, 0.02237, 1.704), (0.8589, -0.006837, 1.764), (0.8589, -0.01015, 1.704), (0.8589, 0.02199, 1.764), (0.8589, 0.03135, 1.748), (0.09444, 0.01022, 1.737), (0.324, -0.08722, 1.737), (0.2092, -0.06286, 1.737), (0.09444, -0.06286, 1.737), (0.324, 0.09822, 1.737), (0.2092, 0.08251, 1.737), (0.09444, 0.08251, 1.737), (0.324, -0.0716, 1.737), (0.324, 0.0826, 1.737), (0.9735, 0.008405, 1.736), (0.9735, -0.01051, 1.735), (0.9735, 0.02439, 1.735), (0.5877, 0.06302, 1.736), (0.5877, -0.05136, 1.736), (0.8589, 0.03135, 1.735), (0.8589, -0.01862, 1.735), (0.907, 0.03564, 1.72), (0.907, -0.02305, 1.75), (0.9022, 0.008087, 1.696), (0.907, -0.02305, 1.72), (0.907, 0.008087, 1.771), (0.907, 0.02509, 1.699), (0.907, -0.009209, 1.769), (0.907, -0.01309, 1.699), (0.907, 0.02464, 1.769), (0.907, 0.03564, 1.75), (0.907, 0.03564, 1.735), (0.907, -0.02305, 1.735)], [], [(98, 94, 45, 52), (101, 93, 51, 84), (74, 4, 30, 80), (94, 96, 54, 45), (7, 3, 35, 28), (37, 6, 24, 36), (20, 38, 39, 16), (76, 75, 38, 20), (77, 76, 20, 18), (18, 20, 16, 17), (11, 12, 21, 10), (12, 41, 40, 21), (6, 37, 41, 12), (3, 7, 16, 39), (95, 90, 48, 53), (74, 8, 10, 77), (96, 91, 50, 54), (97, 92, 49, 55), (7, 2, 17, 16), (8, 0, 11, 10), (0, 6, 12, 11), (2, 4, 18, 17), (32, 28, 35, 26), (79, 32, 26, 78), (80, 30, 32, 79), (30, 29, 28, 32), (23, 22, 33, 24), (24, 33, 31, 36), (2, 7, 28, 29), (0, 8, 22, 23), (6, 0, 23, 24), (4, 2, 29, 30), (34, 27, 35, 3), (25, 1, 37, 36), (14, 15, 39, 38), (81, 14, 38, 75), (13, 19, 40, 41), (1, 13, 41, 37), (15, 34, 3, 39), (27, 42, 26, 35), (82, 43, 31, 78), (43, 25, 36, 31), (46, 49, 53, 48), (45, 44, 47, 52), (83, 46, 48, 85), (83, 44, 50, 84), (44, 45, 54, 50), (49, 46, 51, 55), (99, 98, 52, 47), (93, 97, 55, 51), (92, 95, 53, 49), (100, 99, 47, 85), (82, 42, 63, 86), (1, 25, 5, 60), (19, 13, 59, 61), (42, 27, 62, 63), (13, 1, 60, 59), (15, 14, 58, 57), (25, 43, 56, 5), (34, 15, 57, 9), (81, 19, 61, 87), (27, 34, 9, 62), (86, 63, 73, 88), (60, 5, 69, 66), (61, 59, 71, 67), (63, 62, 72, 73), (59, 60, 66, 71), (57, 58, 65, 70), (5, 56, 64, 69), (9, 57, 70, 68), (87, 61, 67, 89), (62, 9, 68, 72), (58, 87, 89, 65), (56, 86, 88, 64), (14, 81, 87, 58), (43, 82, 86, 56), (90, 100, 85, 48), (46, 83, 84, 51), (44, 83, 85, 47), (42, 82, 78, 26), (19, 81, 75, 40), (22, 80, 79, 33), (33, 79, 78, 31), (4, 74, 77, 18), (10, 21, 76, 77), (21, 40, 75, 76), (8, 74, 80, 22), (91, 101, 84, 50), (65, 89, 101, 91), (64, 88, 100, 90), (88, 73, 99, 100), (66, 69, 95, 92), (67, 71, 97, 93), (73, 72, 98, 99), (71, 66, 92, 97), (70, 65, 91, 96), (69, 64, 90, 95), (68, 70, 96, 94), (89, 67, 93, 101), (72, 68, 94, 98)])
me_plane_003.polygons.foreach_set('material_index', [1, 1, 0, 1, 0, 0, 0, 0, 0, 0, 0, 0, 0, 0, 1, 0, 1, 1, 0, 0, 0, 0, 0, 0, 0, 0, 0, 0, 0, 0, 0, 0, 0, 0, 0, 0, 0, 0, 0, 0, 0, 0, 1, 1, 1, 1, 1, 1, 1, 1, 1, 1, 1, 1, 1, 1, 1, 1, 1, 1, 1, 1, 1, 1, 1, 1, 1, 1, 1, 1, 1, 1, 1, 1, 1, 1, 1, 1, 1, 0, 0, 0, 0, 0, 0, 0, 0, 1, 1, 1, 1, 1, 1, 1, 1, 1, 1, 1, 1, 1])
_uv = me_plane_003.uv_layers.new(name='UVMap')
_uv.uv.foreach_set('vector', [1.0, 0.932, 1.0, 0.932, 1.0, 0.932, 1.0, 0.932, 1.0, 0.4902, 1.0, 0.2236, 1.0, 0.2236, 1.0, 0.4902, 0.0, 0.4902, 0.0, 0.7568, 0.0, 0.7568, 0.0, 0.4902, 1.0, 0.932, 1.0, 0.932, 1.0, 0.932, 1.0, 0.932, 0.5, 1.0, 1.0, 1.0, 1.0, 1.0, 0.5, 1.0, 1.0, 0.0, 0.5, 0.0, 0.5, 0.0, 1.0, 0.0, 0.5, 0.7568, 1.0, 0.7568, 1.0, 1.0, 0.5, 1.0, 0.5, 0.4902, 1.0, 0.4902, 1.0, 0.7568, 0.5, 0.7568, 0.0, 0.4902, 0.5, 0.4902, 0.5, 0.7568, 0.0, 0.7568, 0.0, 0.7568, 0.5, 0.7568, 0.5, 1.0, 0.0, 1.0, 0.0, 0.0, 0.5, 0.0, 0.5, 0.2236, 0.0, 0.2236, 0.5, 0.0, 1.0, 0.0, 1.0, 0.2236, 0.5, 0.2236, 0.5, 0.0, 1.0, 0.0, 1.0, 0.0, 0.5, 0.0, 1.0, 1.0, 0.5, 1.0, 0.5, 1.0, 1.0, 1.0, 1.0, 0.06805, 1.0, 0.2236, 1.0, 0.2236, 1.0, 0.06805, 0.0, 0.4902, 0.0, 0.2236, 0.0, 0.2236, 0.0, 0.4902, 1.0, 0.932, 1.0, 0.7568, 1.0, 0.7568, 1.0, 0.932, 1.0, 0.06805, 1.0, 0.06805, 1.0, 0.06805, 1.0, 0.06805, 0.5, 1.0, 0.0, 1.0, 0.0, 1.0, 0.5, 1.0, 0.0, 0.2236, 0.0, 0.0, 0.0, 0.0, 0.0, 0.2236, 0.0, 0.0, 0.5, 0.0, 0.5, 0.0, 0.0, 0.0, 0.0, 1.0, 0.0, 0.7568, 0.0, 0.7568, 0.0, 1.0, 0.5, 0.7568, 0.5, 1.0, 1.0, 1.0, 1.0, 0.7568, 0.5, 0.4902, 0.5, 0.7568, 1.0, 0.7568, 1.0, 0.4902, 0.0, 0.4902, 0.0, 0.7568, 0.5, 0.7568, 0.5, 0.4902, 0.0, 0.7568, 0.0, 1.0, 0.5, 1.0, 0.5, 0.7568, 0.0, 0.0, 0.0, 0.2236, 0.5, 0.2236, 0.5, 0.0, 0.5, 0.0, 0.5, 0.2236, 1.0, 0.2236, 1.0, 0.0, 0.0, 1.0, 0.5, 1.0, 0.5, 1.0, 0.0, 1.0, 0.0, 0.0, 0.0, 0.2236, 0.0, 0.2236, 0.0, 0.0, 0.5, 0.0, 0.0, 0.0, 0.0, 0.0, 0.5, 0.0, 0.0, 0.7568, 0.0, 1.0, 0.0, 1.0, 0.0, 0.7568, 1.0, 0.932, 1.0, 0.932, 1.0, 1.0, 1.0, 1.0, 1.0, 0.06805, 1.0, 0.06805, 1.0, 0.0, 1.0, 0.0, 1.0, 0.7568, 1.0, 0.932, 1.0, 1.0, 1.0, 0.7568, 1.0, 0.4902, 1.0, 0.7568, 1.0, 0.7568, 1.0, 0.4902, 1.0, 0.06805, 1.0, 0.2236, 1.0, 0.2236, 1.0, 0.0, 1.0, 0.06805, 1.0, 0.06805, 1.0, 0.0, 1.0, 0.0, 1.0, 0.932, 1.0, 0.932, 1.0, 1.0, 1.0, 1.0, 1.0, 0.932, 1.0, 0.7568, 1.0, 0.7568, 1.0, 1.0, 1.0, 0.4902, 1.0, 0.2236, 1.0, 0.2236, 1.0, 0.4902, 1.0, 0.2236, 1.0, 0.06805, 1.0, 0.0, 1.0, 0.2236, 1.0, 0.2236, 1.0, 0.06805, 1.0, 0.06805, 1.0, 0.2236, 1.0, 0.932, 1.0, 0.7568, 1.0, 0.7568, 1.0, 0.932, 1.0, 0.4902, 1.0, 0.2236, 1.0, 0.2236, 1.0, 0.4902, 1.0, 0.4902, 1.0, 0.7568, 1.0, 0.7568, 1.0, 0.4902, 1.0, 0.7568, 1.0, 0.932, 1.0, 0.932, 1.0, 0.7568, 1.0, 0.06805, 1.0, 0.2236, 1.0, 0.2236, 1.0, 0.06805, 1.0, 0.7568, 1.0, 0.932, 1.0, 0.932, 1.0, 0.7568, 1.0, 0.2236, 1.0, 0.06805, 1.0, 0.06805, 1.0, 0.2236, 1.0, 0.06805, 1.0, 0.06805, 1.0, 0.06805, 1.0, 0.06805, 1.0, 0.4902, 1.0, 0.7568, 1.0, 0.7568, 1.0, 0.4902, 1.0, 0.4902, 1.0, 0.7568, 1.0, 0.7568, 1.0, 0.4902, 1.0, 0.06805, 1.0, 0.06805, 1.0, 0.06805, 1.0, 0.06805, 1.0, 0.2236, 1.0, 0.06805, 1.0, 0.06805, 1.0, 0.2236, 1.0, 0.7568, 1.0, 0.932, 1.0, 0.932, 1.0, 0.7568, 1.0, 0.06805, 1.0, 0.06805, 1.0, 0.06805, 1.0, 0.06805, 1.0, 0.932, 1.0, 0.7568, 1.0, 0.7568, 1.0, 0.932, 1.0, 0.06805, 1.0, 0.2236, 1.0, 0.2236, 1.0, 0.06805, 1.0, 0.932, 1.0, 0.932, 1.0, 0.932, 1.0, 0.932, 1.0, 0.4902, 1.0, 0.2236, 1.0, 0.2236, 1.0, 0.4902, 1.0, 0.932, 1.0, 0.932, 1.0, 0.932, 1.0, 0.932, 1.0, 0.4902, 1.0, 0.7568, 1.0, 0.7568, 1.0, 0.4902, 1.0, 0.06805, 1.0, 0.06805, 1.0, 0.06805, 1.0, 0.06805, 1.0, 0.2236, 1.0, 0.06805, 1.0, 0.06805, 1.0, 0.2236, 1.0, 0.7568, 1.0, 0.932, 1.0, 0.932, 1.0, 0.7568, 1.0, 0.06805, 1.0, 0.06805, 1.0, 0.06805, 1.0, 0.06805, 1.0, 0.932, 1.0, 0.7568, 1.0, 0.7568, 1.0, 0.932, 1.0, 0.06805, 1.0, 0.2236, 1.0, 0.2236, 1.0, 0.06805, 1.0, 0.932, 1.0, 0.932, 1.0, 0.932, 1.0, 0.932, 1.0, 0.4902, 1.0, 0.2236, 1.0, 0.2236, 1.0, 0.4902, 1.0, 0.932, 1.0, 0.932, 1.0, 0.932, 1.0, 0.932, 1.0, 0.7568, 1.0, 0.4902, 1.0, 0.4902, 1.0, 0.7568, 1.0, 0.2236, 1.0, 0.4902, 1.0, 0.4902, 1.0, 0.2236, 1.0, 0.7568, 1.0, 0.4902, 1.0, 0.4902, 1.0, 0.7568, 1.0, 0.2236, 1.0, 0.4902, 1.0, 0.4902, 1.0, 0.2236, 1.0, 0.2236, 1.0, 0.4902, 1.0, 0.4902, 1.0, 0.2236, 1.0, 0.2236, 1.0, 0.4902, 1.0, 0.4902, 1.0, 0.2236, 1.0, 0.7568, 1.0, 0.4902, 1.0, 0.4902, 1.0, 0.7568, 1.0, 0.7568, 1.0, 0.4902, 1.0, 0.4902, 1.0, 0.7568, 1.0, 0.2236, 1.0, 0.4902, 1.0, 0.4902, 1.0, 0.2236, 0.0, 0.2236, 0.0, 0.4902, 0.5, 0.4902, 0.5, 0.2236, 0.5, 0.2236, 0.5, 0.4902, 1.0, 0.4902, 1.0, 0.2236, 0.0, 0.7568, 0.0, 0.4902, 0.0, 0.4902, 0.0, 0.7568, 0.0, 0.2236, 0.5, 0.2236, 0.5, 0.4902, 0.0, 0.4902, 0.5, 0.2236, 1.0, 0.2236, 1.0, 0.4902, 0.5, 0.4902, 0.0, 0.2236, 0.0, 0.4902, 0.0, 0.4902, 0.0, 0.2236, 1.0, 0.7568, 1.0, 0.4902, 1.0, 0.4902, 1.0, 0.7568, 1.0, 0.7568, 1.0, 0.4902, 1.0, 0.4902, 1.0, 0.7568, 1.0, 0.2236, 1.0, 0.4902, 1.0, 0.4902, 1.0, 0.2236, 1.0, 0.4902, 1.0, 0.7568, 1.0, 0.7568, 1.0, 0.4902, 1.0, 0.06805, 1.0, 0.06805, 1.0, 0.06805, 1.0, 0.06805, 1.0, 0.2236, 1.0, 0.06805, 1.0, 0.06805, 1.0, 0.2236, 1.0, 0.7568, 1.0, 0.932, 1.0, 0.932, 1.0, 0.7568, 1.0, 0.06805, 1.0, 0.06805, 1.0, 0.06805, 1.0, 0.06805, 1.0, 0.932, 1.0, 0.7568, 1.0, 0.7568, 1.0, 0.932, 1.0, 0.06805, 1.0, 0.2236, 1.0, 0.2236, 1.0, 0.06805, 1.0, 0.932, 1.0, 0.932, 1.0, 0.932, 1.0, 0.932, 1.0, 0.4902, 1.0, 0.2236, 1.0, 0.2236, 1.0, 0.4902, 1.0, 0.932, 1.0, 0.932, 1.0, 0.932, 1.0, 0.932])
me_plane_003.materials.append(mat_red)
me_plane_003.materials.append(mat_skin)
me_plane_003.use_remesh_preserve_volume = False
me_plane_003.use_remesh_preserve_attributes = False
me_plane_003.use_mirror_vertex_groups = False
me_plane_003.update()

# ---- objects
ob_girlfront = bpy.data.objects.new('GirlFront', None)
ob_light = bpy.data.objects.new('Light', light_light)
ob_camera = bpy.data.objects.new('Camera', cam_camera)
ob_head = bpy.data.objects.new('Head', me_neck)
ob_torso = bpy.data.objects.new('Torso', me_plane)
ob_legs = bpy.data.objects.new('Legs', me_plane_001)
ob_arms = bpy.data.objects.new('Arms', me_plane_003)

# ---- transforms, parenting, visibility, modifiers, constraints
ob_girlfront.location = (0.03649, 0.0, 2.221)
ob_girlfront.rotation_euler = (1.571, -0.0, -0.0)
ob_girlfront.empty_display_type = 'IMAGE'
ob_girlfront.empty_display_size = 5.0
ob_girlfront.empty_image_depth = 'BACK'
ob_girlfront.show_empty_image_perspective = False
ob_girlfront.empty_image_side = 'FRONT'
ob_girlfront.lineart.crease_threshold = 0.0
ob_light.location = (4.076, 1.005, 5.904)
ob_light.rotation_euler = (0.6503, 0.05522, 1.866)
ob_light.lock_rotations_4d = False
ob_light.empty_display_type = 'ARROWS'
ob_light.color = (0.0, 0.0, 0.0, 0.0)
ob_light.lineart.crease_threshold = 0.0
ob_camera.location = (7.359, -6.926, 4.958)
ob_camera.rotation_euler = (1.109, 0.0, 0.8149)
ob_camera.lock_rotations_4d = False
ob_camera.empty_display_type = 'ARROWS'
ob_camera.color = (0.0, 0.0, 0.0, 0.0)
ob_camera.display_type = 'WIRE'
ob_camera.lineart.crease_threshold = 0.0
ob_head.location = (0.0, 0.0, 0.0)
ob_head.lineart.crease_threshold = 0.0
_m = ob_head.modifiers.new('Mirror', 'MIRROR')
_m.use_clip = True
ob_torso.location = (0.0, 0.0, 0.0)
ob_torso.lineart.crease_threshold = 0.0
_m = ob_torso.modifiers.new('Mirror', 'MIRROR')
_m.use_clip = True
ob_legs.location = (0.0, 0.0, 0.0)
ob_legs.lineart.crease_threshold = 0.0
_m = ob_legs.modifiers.new('Mirror', 'MIRROR')
_m.use_clip = True
ob_arms.location = (0.0, 0.0, 0.0)
ob_arms.lineart.crease_threshold = 0.0
_m = ob_arms.modifiers.new('Mirror', 'MIRROR')
_m.use_clip = True

# ---- collection membership
col_references.objects.link(ob_girlfront)
col_cameralight.objects.link(ob_light)
col_cameralight.objects.link(ob_camera)
col_model.objects.link(ob_head)
col_model.objects.link(ob_torso)
col_model.objects.link(ob_legs)
col_model.objects.link(ob_arms)

# ---- scene / render settings (as saved in the file)
scene.camera = ob_camera
scene.frame_start = 1; scene.frame_end = 250; scene.frame_set(1)
scene.render.engine = 'BLENDER_EEVEE_NEXT'
scene.cycles.use_denoising = False
scene.cycles.samples = 128
scene.cycles.sampling_pattern = 'TABULATED_SOBOL'
scene.cycles.use_adaptive_sampling = False
scene.cycles.use_light_tree = False
scene.view_settings.view_transform = 'Filmic'
bpy.context.view_layer.update()
